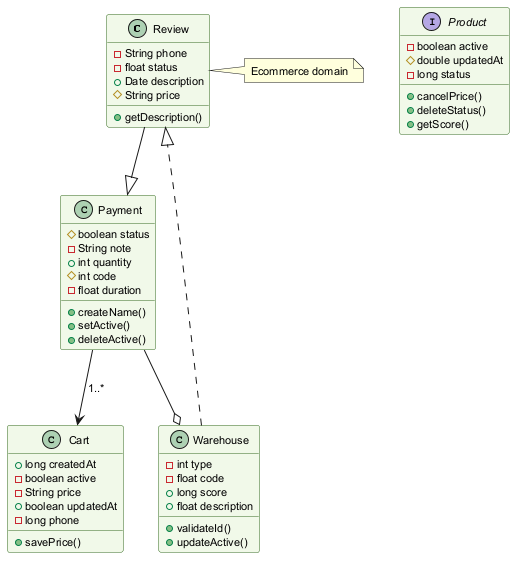

The diagram above was rendered by PlantUML. Its source (embedded in the PNG):
@startuml
skinparam backgroundColor #FFFFFF
skinparam classBackgroundColor #F1F8E9
skinparam classBorderColor #33691E
skinparam defaultFontSize 11
class Review {
  -String phone
  -float status
  +Date description
  #String price
  +getDescription()
}
class Payment {
  #boolean status
  -String note
  +int quantity
  #int code
  -float duration
  +createName()
  +setActive()
  +deleteActive()
}
interface Product {
  -boolean active
  #double updatedAt
  -long status
  +cancelPrice()
  +deleteStatus()
  +getScore()
}
class Warehouse {
  -int type
  -float code
  +long score
  +float description
  +validateId()
  +updateActive()
}
class Cart {
  +long createdAt
  -boolean active
  -String price
  +boolean updatedAt
  -long phone
  +savePrice()
}
Payment --o Warehouse
Warehouse ..|> Review
Payment --> Cart : "1..*"
Review --|> Payment
note right of Review : Ecommerce domain
@enduml